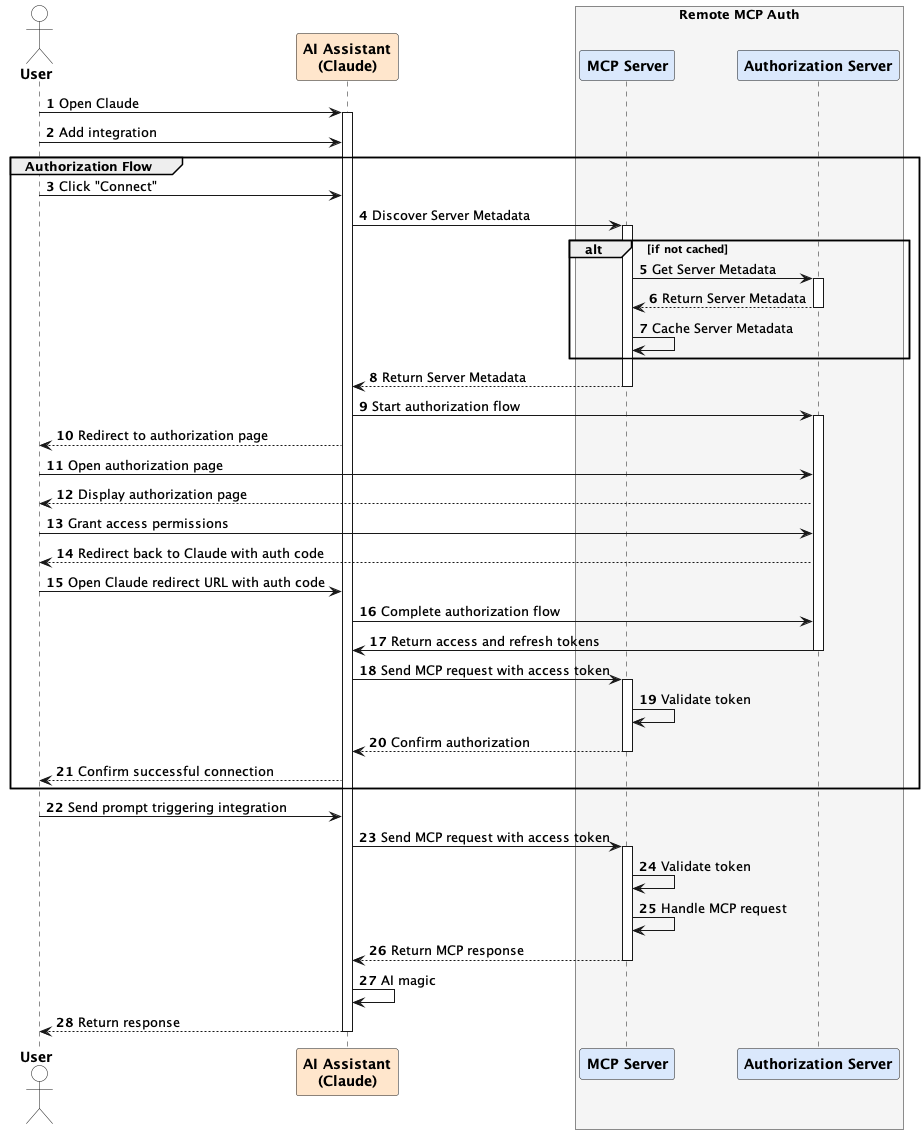

The diagram above was rendered by PlantUML. Its source (embedded in the PNG):
@startuml Interaction Flow

autonumber

actor "<b>User</b>" as User #White
participant "<b>AI Assistant</b>\n<b>(Claude)</b>" as Claude #FFE6CC

box "Remote MCP Auth" #F5F5F5
participant "<b>MCP Server</b>" as MCP #DAE8FC
participant "<b>Authorization Server</b>" as Auth #DAE8FC
end box

User -> Claude: Open Claude
activate Claude
User -> Claude: Add integration

group Authorization Flow
  User -> Claude: Click "Connect"
  Claude -> MCP: Discover Server Metadata
  activate MCP

  alt if not cached
    MCP -> Auth: Get Server Metadata
    activate Auth
    Auth --> MCP: Return Server Metadata
    deactivate Auth
    MCP -> MCP: Cache Server Metadata
  end

  MCP --> Claude: Return Server Metadata
  deactivate MCP

  Claude -> Auth: Start authorization flow
  activate Auth

  Claude --> User: Redirect to authorization page

  User -> Auth: Open authorization page
  Auth --> User: Display authorization page

  User -> Auth: Grant access permissions
  Auth --> User: Redirect back to Claude with auth code

  User -> Claude: Open Claude redirect URL with auth code
  Claude -> Auth: Complete authorization flow
  Auth -> Claude: Return access and refresh tokens
  deactivate Auth
  Claude -> MCP: Send MCP request with access token
  activate MCP
  MCP -> MCP: Validate token
  MCP --> Claude: Confirm authorization
  deactivate MCP
  Claude --> User: Confirm successful connection
end

User -> Claude: Send prompt triggering integration
Claude -> MCP: Send MCP request with access token
activate MCP
MCP -> MCP: Validate token
MCP -> MCP: Handle MCP request
MCP --> Claude: Return MCP response
deactivate MCP
Claude -> Claude: AI magic
Claude --> User: Return response
deactivate Claude

@enduml